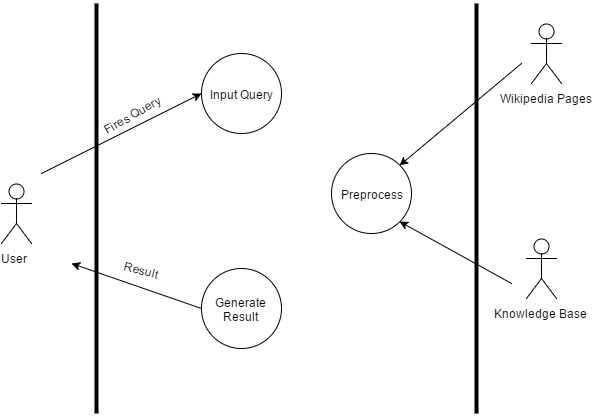

The diagram above was exported from draw.io. Its source (the exported page's mxGraphModel, read from the mxfile embedded in the PNG):
<mxGraphModel dx="881" dy="1720" grid="1" gridSize="10" guides="1" tooltips="1" connect="1" fold="1" page="1" pageScale="1" pageWidth="826" pageHeight="1169" background="#ffffff" math="0">
  <root>
    <mxCell id="0" />
    <mxCell id="1" parent="0" />
    <mxCell id="5" value="" style="line;direction=south;html=1;" vertex="1" parent="1">
      <mxGeometry x="150" width="10" height="410" as="geometry" />
    </mxCell>
    <mxCell id="6" value="" style="line;direction=south;html=1;perimeter=backbonePerimeter;points=[];" vertex="1" parent="1">
      <mxGeometry x="530" width="10" height="410" as="geometry" />
    </mxCell>
    <mxCell id="15" value="User&amp;nbsp;" style="shape=umlActor;html=1;verticalLabelPosition=bottom;verticalAlign=top" vertex="1" parent="1">
      <mxGeometry x="60" y="180" width="30" height="60" as="geometry" />
    </mxCell>
    <mxCell id="16" value="Wikipedia Pages" style="shape=umlActor;html=1;verticalLabelPosition=bottom;verticalAlign=top" vertex="1" parent="1">
      <mxGeometry x="590" y="20" width="30" height="60" as="geometry" />
    </mxCell>
    <mxCell id="17" value="Input Query" style="ellipse;whiteSpace=wrap;html=1;" vertex="1" parent="1">
      <mxGeometry x="260" y="50" width="80" height="80" as="geometry" />
    </mxCell>
    <mxCell id="18" value="Generate Result" style="ellipse;whiteSpace=wrap;html=1;" vertex="1" parent="1">
      <mxGeometry x="260" y="265" width="80" height="80" as="geometry" />
    </mxCell>
    <mxCell id="19" value="" style="endArrow=classic;html=1;entryX=0;entryY=0.5;" edge="1" parent="1" target="17">
      <mxGeometry width="50" height="50" relative="1" as="geometry">
        <mxPoint x="100" y="170" as="sourcePoint" />
        <mxPoint x="60" y="-60" as="targetPoint" />
      </mxGeometry>
    </mxCell>
    <mxCell id="23" value="Fires Query" style="text;html=1;resizable=0;points=[];;align=center;verticalAlign=middle;labelBackgroundColor=#ffffff;rotation=-30;" vertex="1" connectable="0" parent="19">
      <mxGeometry x="-0.045" y="-1" relative="1" as="geometry">
        <mxPoint x="14" y="-23" as="offset" />
      </mxGeometry>
    </mxCell>
    <mxCell id="22" value="" style="endArrow=classic;html=1;" edge="1" parent="1">
      <mxGeometry x="110" y="120" width="50" height="50" as="geometry">
        <mxPoint x="260" y="305" as="sourcePoint" />
        <mxPoint x="130" y="260" as="targetPoint" />
      </mxGeometry>
    </mxCell>
    <mxCell id="24" value="Result" style="text;html=1;resizable=0;points=[];;align=center;verticalAlign=middle;labelBackgroundColor=#ffffff;rotation=15;" vertex="1" connectable="0" parent="22">
      <mxGeometry relative="1" as="geometry">
        <mxPoint x="5" y="-17" as="offset" />
      </mxGeometry>
    </mxCell>
    <mxCell id="25" value="Knowledge Base" style="shape=umlActor;html=1;verticalLabelPosition=bottom;verticalAlign=top" vertex="1" parent="1">
      <mxGeometry x="585" y="235" width="30" height="60" as="geometry" />
    </mxCell>
    <mxCell id="30" value="Preprocess" style="ellipse;whiteSpace=wrap;html=1;" vertex="1" parent="1">
      <mxGeometry x="390" y="150" width="80" height="80" as="geometry" />
    </mxCell>
    <mxCell id="31" value="" style="endArrow=classic;html=1;entryX=1;entryY=0;" edge="1" parent="1" target="30">
      <mxGeometry width="50" height="50" relative="1" as="geometry">
        <mxPoint x="580" y="60" as="sourcePoint" />
        <mxPoint x="460" y="180" as="targetPoint" />
      </mxGeometry>
    </mxCell>
    <mxCell id="32" value="" style="endArrow=classic;html=1;entryX=1;entryY=1;" edge="1" parent="1" target="30">
      <mxGeometry x="470" y="70" width="50" height="50" as="geometry">
        <mxPoint x="570" y="280" as="sourcePoint" />
        <mxPoint x="470" y="190" as="targetPoint" />
      </mxGeometry>
    </mxCell>
  </root>
</mxGraphModel>